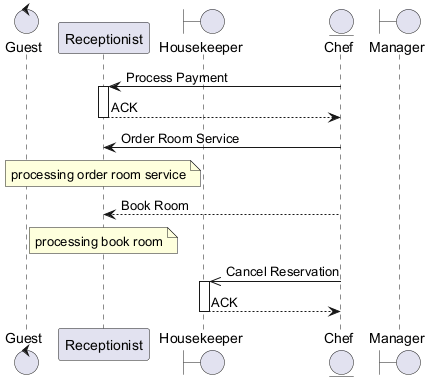

The diagram above was rendered by PlantUML. Its source (embedded in the PNG):
@startuml
skinparam backgroundColor #FFFFFF
skinparam classBackgroundColor #F3E5F5
skinparam classBorderColor #6A1B9A
control "Guest" as G
participant "Receptionist" as R
boundary "Housekeeper" as H
entity "Chef" as C
boundary "Manager" as M
C -> R : Process Payment
activate R
R --> C : ACK
deactivate R
C -> R : Order Room Service
note over R : processing order room service
C --> R : Book Room
note over R : processing book room
C ->> H : Cancel Reservation
activate H
H --> C : ACK
deactivate H
@enduml